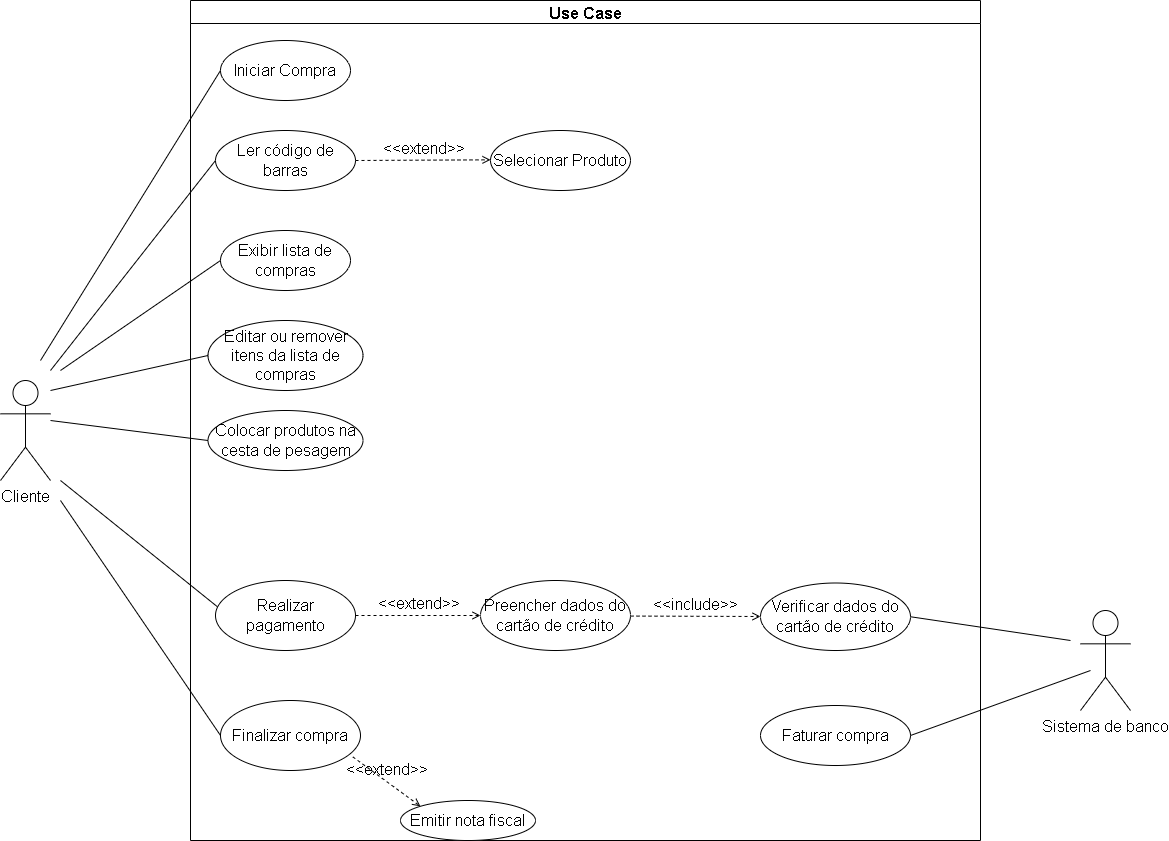

The diagram above was exported from draw.io. Its source (the exported page's mxGraphModel, read from the mxfile embedded in the PNG):
<mxGraphModel dx="1648" dy="483" grid="1" gridSize="10" guides="1" tooltips="1" connect="1" arrows="1" fold="1" page="1" pageScale="1" pageWidth="827" pageHeight="1169" math="0" shadow="0">
  <root>
    <mxCell id="0" />
    <mxCell id="1" parent="0" />
    <mxCell id="iENFUseU7_7QMmpnDHHZ-54" style="edgeStyle=none;rounded=0;orthogonalLoop=1;jettySize=auto;html=1;entryX=0;entryY=0.5;entryDx=0;entryDy=0;fontSize=16;endArrow=none;endFill=0;" parent="1" target="iENFUseU7_7QMmpnDHHZ-19" edge="1">
      <mxGeometry relative="1" as="geometry">
        <mxPoint x="-10" y="450" as="sourcePoint" />
      </mxGeometry>
    </mxCell>
    <mxCell id="iENFUseU7_7QMmpnDHHZ-55" style="edgeStyle=none;rounded=0;orthogonalLoop=1;jettySize=auto;html=1;entryX=0;entryY=0.5;entryDx=0;entryDy=0;fontSize=16;endArrow=none;endFill=0;" parent="1" target="iENFUseU7_7QMmpnDHHZ-20" edge="1">
      <mxGeometry relative="1" as="geometry">
        <mxPoint y="460" as="sourcePoint" />
      </mxGeometry>
    </mxCell>
    <mxCell id="iENFUseU7_7QMmpnDHHZ-56" style="edgeStyle=none;rounded=0;orthogonalLoop=1;jettySize=auto;html=1;entryX=0;entryY=0.5;entryDx=0;entryDy=0;fontSize=16;endArrow=none;endFill=0;" parent="1" target="iENFUseU7_7QMmpnDHHZ-22" edge="1">
      <mxGeometry relative="1" as="geometry">
        <mxPoint x="10" y="460" as="sourcePoint" />
      </mxGeometry>
    </mxCell>
    <mxCell id="iENFUseU7_7QMmpnDHHZ-57" style="edgeStyle=none;rounded=0;orthogonalLoop=1;jettySize=auto;html=1;entryX=0;entryY=0.5;entryDx=0;entryDy=0;fontSize=16;endArrow=none;endFill=0;" parent="1" target="iENFUseU7_7QMmpnDHHZ-31" edge="1">
      <mxGeometry relative="1" as="geometry">
        <mxPoint y="480" as="sourcePoint" />
      </mxGeometry>
    </mxCell>
    <mxCell id="iENFUseU7_7QMmpnDHHZ-59" style="edgeStyle=none;rounded=0;orthogonalLoop=1;jettySize=auto;html=1;entryX=0;entryY=0.5;entryDx=0;entryDy=0;fontSize=16;endArrow=none;endFill=0;" parent="1" target="iENFUseU7_7QMmpnDHHZ-32" edge="1">
      <mxGeometry relative="1" as="geometry">
        <mxPoint y="510" as="sourcePoint" />
      </mxGeometry>
    </mxCell>
    <mxCell id="iENFUseU7_7QMmpnDHHZ-60" style="edgeStyle=none;rounded=0;orthogonalLoop=1;jettySize=auto;html=1;entryX=0.016;entryY=0.379;entryDx=0;entryDy=0;entryPerimeter=0;fontSize=16;endArrow=none;endFill=0;" parent="1" target="iENFUseU7_7QMmpnDHHZ-30" edge="1">
      <mxGeometry relative="1" as="geometry">
        <mxPoint x="10" y="570" as="sourcePoint" />
      </mxGeometry>
    </mxCell>
    <mxCell id="iENFUseU7_7QMmpnDHHZ-61" style="edgeStyle=none;rounded=0;orthogonalLoop=1;jettySize=auto;html=1;entryX=0;entryY=0.5;entryDx=0;entryDy=0;fontSize=16;endArrow=none;endFill=0;" parent="1" target="iENFUseU7_7QMmpnDHHZ-40" edge="1">
      <mxGeometry relative="1" as="geometry">
        <mxPoint x="10" y="590" as="sourcePoint" />
      </mxGeometry>
    </mxCell>
    <mxCell id="iENFUseU7_7QMmpnDHHZ-5" value="&lt;font style=&quot;font-size: 16px;&quot;&gt;Cliente&lt;br style=&quot;&quot;&gt;&lt;/font&gt;" style="shape=umlActor;verticalLabelPosition=bottom;verticalAlign=top;html=1;" parent="1" vertex="1">
      <mxGeometry x="-50" y="470" width="50" height="100" as="geometry" />
    </mxCell>
    <mxCell id="iENFUseU7_7QMmpnDHHZ-17" value="Use Case" style="swimlane;fontSize=16;" parent="1" vertex="1">
      <mxGeometry x="140" y="90" width="790" height="840" as="geometry" />
    </mxCell>
    <mxCell id="iENFUseU7_7QMmpnDHHZ-19" value="Iniciar Compra" style="ellipse;whiteSpace=wrap;html=1;fontSize=16;" parent="iENFUseU7_7QMmpnDHHZ-17" vertex="1">
      <mxGeometry x="30" y="40" width="130" height="60" as="geometry" />
    </mxCell>
    <mxCell id="iENFUseU7_7QMmpnDHHZ-20" value="Ler código de barras" style="ellipse;whiteSpace=wrap;html=1;fontSize=16;" parent="iENFUseU7_7QMmpnDHHZ-17" vertex="1">
      <mxGeometry x="25" y="130" width="140" height="60" as="geometry" />
    </mxCell>
    <mxCell id="iENFUseU7_7QMmpnDHHZ-22" value="Exibir lista de compras" style="ellipse;whiteSpace=wrap;html=1;fontSize=16;" parent="iENFUseU7_7QMmpnDHHZ-17" vertex="1">
      <mxGeometry x="30" y="230" width="130" height="60" as="geometry" />
    </mxCell>
    <mxCell id="iENFUseU7_7QMmpnDHHZ-30" value="Realizar pagamento" style="ellipse;whiteSpace=wrap;html=1;fontSize=16;" parent="iENFUseU7_7QMmpnDHHZ-17" vertex="1">
      <mxGeometry x="25" y="580" width="140" height="70" as="geometry" />
    </mxCell>
    <mxCell id="iENFUseU7_7QMmpnDHHZ-31" value="Editar ou remover itens da lista de compras" style="ellipse;whiteSpace=wrap;html=1;fontSize=16;" parent="iENFUseU7_7QMmpnDHHZ-17" vertex="1">
      <mxGeometry x="17.5" y="320" width="155" height="70" as="geometry" />
    </mxCell>
    <mxCell id="iENFUseU7_7QMmpnDHHZ-32" value="Colocar produtos na cesta de pesagem" style="ellipse;whiteSpace=wrap;html=1;fontSize=16;" parent="iENFUseU7_7QMmpnDHHZ-17" vertex="1">
      <mxGeometry x="17.5" y="410" width="155" height="60" as="geometry" />
    </mxCell>
    <mxCell id="iENFUseU7_7QMmpnDHHZ-35" value="Preencher dados do cartão de crédito" style="ellipse;whiteSpace=wrap;html=1;fontSize=16;" parent="iENFUseU7_7QMmpnDHHZ-17" vertex="1">
      <mxGeometry x="290" y="580" width="150" height="70" as="geometry" />
    </mxCell>
    <mxCell id="iENFUseU7_7QMmpnDHHZ-40" value="Finalizar compra" style="ellipse;whiteSpace=wrap;html=1;fontSize=16;" parent="iENFUseU7_7QMmpnDHHZ-17" vertex="1">
      <mxGeometry x="30" y="700" width="140" height="70" as="geometry" />
    </mxCell>
    <mxCell id="iENFUseU7_7QMmpnDHHZ-41" value="Emitir nota fiscal" style="ellipse;whiteSpace=wrap;html=1;fontSize=16;" parent="iENFUseU7_7QMmpnDHHZ-17" vertex="1">
      <mxGeometry x="210" y="800" width="135" height="40" as="geometry" />
    </mxCell>
    <mxCell id="iENFUseU7_7QMmpnDHHZ-38" value="Verificar dados do cartão de crédito" style="ellipse;whiteSpace=wrap;html=1;fontSize=16;" parent="iENFUseU7_7QMmpnDHHZ-17" vertex="1">
      <mxGeometry x="570" y="582.5" width="150" height="67.5" as="geometry" />
    </mxCell>
    <mxCell id="iENFUseU7_7QMmpnDHHZ-39" value="Faturar compra" style="ellipse;whiteSpace=wrap;html=1;fontSize=16;" parent="iENFUseU7_7QMmpnDHHZ-17" vertex="1">
      <mxGeometry x="570" y="705" width="150" height="60" as="geometry" />
    </mxCell>
    <mxCell id="iENFUseU7_7QMmpnDHHZ-21" value="Selecionar Produto" style="ellipse;whiteSpace=wrap;html=1;fontSize=16;" parent="iENFUseU7_7QMmpnDHHZ-17" vertex="1">
      <mxGeometry x="300" y="130" width="140" height="60" as="geometry" />
    </mxCell>
    <mxCell id="iENFUseU7_7QMmpnDHHZ-44" value="&amp;lt;&amp;lt;extend&amp;gt;&amp;gt;" style="html=1;verticalAlign=bottom;labelBackgroundColor=none;endArrow=open;endFill=0;dashed=1;rounded=0;fontSize=16;exitX=1;exitY=0.5;exitDx=0;exitDy=0;" parent="iENFUseU7_7QMmpnDHHZ-17" source="iENFUseU7_7QMmpnDHHZ-20" edge="1">
      <mxGeometry width="160" relative="1" as="geometry">
        <mxPoint x="180" y="159" as="sourcePoint" />
        <mxPoint x="300" y="159.33" as="targetPoint" />
        <mxPoint as="offset" />
      </mxGeometry>
    </mxCell>
    <mxCell id="iENFUseU7_7QMmpnDHHZ-47" value="&amp;lt;&amp;lt;extend&amp;gt;&amp;gt;" style="html=1;verticalAlign=bottom;labelBackgroundColor=none;endArrow=open;endFill=0;dashed=1;rounded=0;fontSize=16;entryX=0;entryY=0.5;entryDx=0;entryDy=0;exitX=1;exitY=0.5;exitDx=0;exitDy=0;" parent="iENFUseU7_7QMmpnDHHZ-17" source="iENFUseU7_7QMmpnDHHZ-30" target="iENFUseU7_7QMmpnDHHZ-35" edge="1">
      <mxGeometry width="160" relative="1" as="geometry">
        <mxPoint x="158.01" y="592.9799999999998" as="sourcePoint" />
        <mxPoint x="290.0049999999999" y="650" as="targetPoint" />
        <mxPoint as="offset" />
      </mxGeometry>
    </mxCell>
    <mxCell id="iENFUseU7_7QMmpnDHHZ-51" value="&amp;lt;&amp;lt;extend&amp;gt;&amp;gt;" style="html=1;verticalAlign=bottom;labelBackgroundColor=none;endArrow=open;endFill=0;dashed=1;rounded=0;fontSize=16;entryX=0;entryY=0;entryDx=0;entryDy=0;exitX=0.945;exitY=0.805;exitDx=0;exitDy=0;exitPerimeter=0;" parent="iENFUseU7_7QMmpnDHHZ-17" source="iENFUseU7_7QMmpnDHHZ-40" target="iENFUseU7_7QMmpnDHHZ-41" edge="1">
      <mxGeometry width="160" relative="1" as="geometry">
        <mxPoint x="170" y="740" as="sourcePoint" />
        <mxPoint x="295" y="740" as="targetPoint" />
        <mxPoint as="offset" />
      </mxGeometry>
    </mxCell>
    <mxCell id="iENFUseU7_7QMmpnDHHZ-52" value="&amp;lt;&amp;lt;include&amp;gt;&amp;gt;" style="html=1;verticalAlign=bottom;labelBackgroundColor=none;endArrow=open;endFill=0;dashed=1;rounded=0;fontSize=16;" parent="iENFUseU7_7QMmpnDHHZ-17" edge="1">
      <mxGeometry width="160" relative="1" as="geometry">
        <mxPoint x="440" y="615.58" as="sourcePoint" />
        <mxPoint x="570" y="616" as="targetPoint" />
      </mxGeometry>
    </mxCell>
    <mxCell id="iENFUseU7_7QMmpnDHHZ-62" style="edgeStyle=none;rounded=0;orthogonalLoop=1;jettySize=auto;html=1;entryX=1;entryY=0.5;entryDx=0;entryDy=0;fontSize=16;endArrow=none;endFill=0;" parent="1" target="iENFUseU7_7QMmpnDHHZ-38" edge="1">
      <mxGeometry relative="1" as="geometry">
        <mxPoint x="1020" y="730" as="sourcePoint" />
      </mxGeometry>
    </mxCell>
    <mxCell id="iENFUseU7_7QMmpnDHHZ-63" style="edgeStyle=none;rounded=0;orthogonalLoop=1;jettySize=auto;html=1;entryX=1;entryY=0.5;entryDx=0;entryDy=0;fontSize=16;endArrow=none;endFill=0;" parent="1" target="iENFUseU7_7QMmpnDHHZ-39" edge="1">
      <mxGeometry relative="1" as="geometry">
        <mxPoint x="1040" y="760" as="sourcePoint" />
      </mxGeometry>
    </mxCell>
    <mxCell id="iENFUseU7_7QMmpnDHHZ-34" value="&lt;font style=&quot;font-size: 16px;&quot;&gt;Sistema de banco&lt;br&gt;&lt;br style=&quot;&quot;&gt;&lt;/font&gt;" style="shape=umlActor;verticalLabelPosition=bottom;verticalAlign=top;html=1;" parent="1" vertex="1">
      <mxGeometry x="1030" y="700" width="50" height="100" as="geometry" />
    </mxCell>
  </root>
</mxGraphModel>